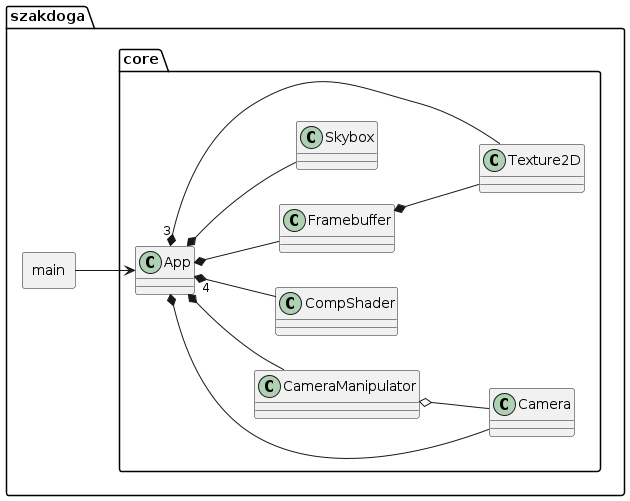

The diagram above was rendered by PlantUML. Its source (embedded in the PNG):
@startuml
left to right direction



namespace szakdoga {
	rectangle main {
	}

	namespace core {
		class App {
		}
		class Camera {
		}
		class CameraManipulator {
		}
		class CompShader {
		}
		class Framebuffer {
		}
		class Skybox {
		}
		class Texture2D {
		}
	}
}



szakdoga.main --> szakdoga.core.App

szakdoga.core.App *-- szakdoga.core.Camera
szakdoga.core.App *-- szakdoga.core.CameraManipulator
szakdoga.core.App "4" *-- szakdoga.core.CompShader
szakdoga.core.App *-- szakdoga.core.Framebuffer
szakdoga.core.App *-- szakdoga.core.Skybox
szakdoga.core.App "3" *-- szakdoga.core.Texture2D
szakdoga.core.CameraManipulator o-- szakdoga.core.Camera
szakdoga.core.Framebuffer *-- szakdoga.core.Texture2D



@enduml